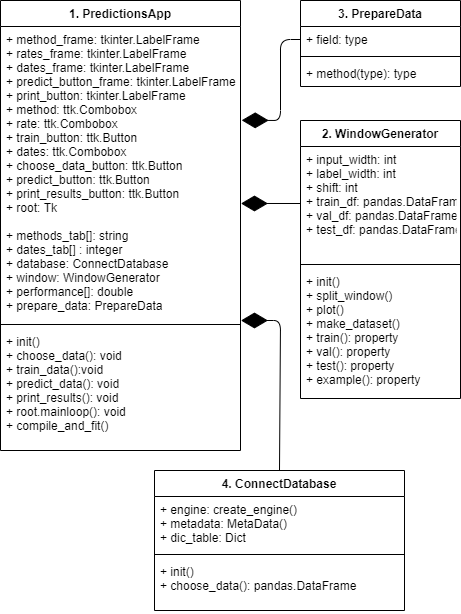

The diagram above was exported from draw.io. Its source (the exported page's mxGraphModel, read from the mxfile embedded in the PNG):
<mxGraphModel dx="1318" dy="613" grid="1" gridSize="10" guides="1" tooltips="1" connect="1" arrows="1" fold="1" page="1" pageScale="1" pageWidth="827" pageHeight="1169" math="0" shadow="0">
  <root>
    <mxCell id="0" />
    <mxCell id="1" parent="0" />
    <mxCell id="fwVTn3Sa_nJIh9rapPpe-1" value="1. PredictionsApp" style="swimlane;fontStyle=1;align=center;verticalAlign=top;childLayout=stackLayout;horizontal=1;startSize=26;horizontalStack=0;resizeParent=1;resizeParentMax=0;resizeLast=0;collapsible=1;marginBottom=0;" vertex="1" parent="1">
      <mxGeometry x="20" y="20" width="240" height="450" as="geometry" />
    </mxCell>
    <mxCell id="fwVTn3Sa_nJIh9rapPpe-2" value="+ method_frame: tkinter.LabelFrame&#10;+ rates_frame: tkinter.LabelFrame&#10;+ dates_frame: tkinter.LabelFrame&#10;+ predict_button_frame: tkinter.LabelFrame&#10;+ print_button: tkinter.LabelFrame&#10;+ method: ttk.Combobox&#10;+ rate: ttk.Combobox&#10;+ train_button: ttk.Button&#10;+ dates: ttk.Combobox&#10;+ choose_data_button: ttk.Button&#10;+ predict_button: ttk.Button&#10;+ print_results_button: ttk.Button&#10;+ root: Tk&#10;&#10;+ methods_tab[]: string&#10;+ dates_tab[] : integer&#10;+ database: ConnectDatabase&#10;+ window: WindowGenerator&#10;+ performance[]: double&#10;+ prepare_data: PrepareData&#10;&#10;" style="text;strokeColor=none;fillColor=none;align=left;verticalAlign=top;spacingLeft=4;spacingRight=4;overflow=hidden;rotatable=0;points=[[0,0.5],[1,0.5]];portConstraint=eastwest;" vertex="1" parent="fwVTn3Sa_nJIh9rapPpe-1">
      <mxGeometry y="26" width="240" height="294" as="geometry" />
    </mxCell>
    <mxCell id="fwVTn3Sa_nJIh9rapPpe-3" value="" style="line;strokeWidth=1;fillColor=none;align=left;verticalAlign=middle;spacingTop=-1;spacingLeft=3;spacingRight=3;rotatable=0;labelPosition=right;points=[];portConstraint=eastwest;" vertex="1" parent="fwVTn3Sa_nJIh9rapPpe-1">
      <mxGeometry y="320" width="240" height="8" as="geometry" />
    </mxCell>
    <mxCell id="fwVTn3Sa_nJIh9rapPpe-4" value="+ init()&#10;+ choose_data(): void&#10;+ train_data():void&#10;+ predict_data(): void&#10;+ print_results(): void&#10;+ root.mainloop(): void&#10;+ compile_and_fit()" style="text;strokeColor=none;fillColor=none;align=left;verticalAlign=top;spacingLeft=4;spacingRight=4;overflow=hidden;rotatable=0;points=[[0,0.5],[1,0.5]];portConstraint=eastwest;" vertex="1" parent="fwVTn3Sa_nJIh9rapPpe-1">
      <mxGeometry y="328" width="240" height="122" as="geometry" />
    </mxCell>
    <mxCell id="fwVTn3Sa_nJIh9rapPpe-5" value="2. WindowGenerator" style="swimlane;fontStyle=1;align=center;verticalAlign=top;childLayout=stackLayout;horizontal=1;startSize=26;horizontalStack=0;resizeParent=1;resizeParentMax=0;resizeLast=0;collapsible=1;marginBottom=0;" vertex="1" parent="1">
      <mxGeometry x="320" y="140" width="160" height="278" as="geometry" />
    </mxCell>
    <mxCell id="fwVTn3Sa_nJIh9rapPpe-6" value="+ input_width: int&#10;+ label_width: int&#10;+ shift: int&#10;+ train_df: pandas.DataFrame&#10;+ val_df: pandas.DataFrame&#10;+ test_df: pandas.DataFrame" style="text;strokeColor=none;fillColor=none;align=left;verticalAlign=top;spacingLeft=4;spacingRight=4;overflow=hidden;rotatable=0;points=[[0,0.5],[1,0.5]];portConstraint=eastwest;" vertex="1" parent="fwVTn3Sa_nJIh9rapPpe-5">
      <mxGeometry y="26" width="160" height="114" as="geometry" />
    </mxCell>
    <mxCell id="fwVTn3Sa_nJIh9rapPpe-7" value="" style="line;strokeWidth=1;fillColor=none;align=left;verticalAlign=middle;spacingTop=-1;spacingLeft=3;spacingRight=3;rotatable=0;labelPosition=right;points=[];portConstraint=eastwest;" vertex="1" parent="fwVTn3Sa_nJIh9rapPpe-5">
      <mxGeometry y="140" width="160" height="8" as="geometry" />
    </mxCell>
    <mxCell id="fwVTn3Sa_nJIh9rapPpe-8" value="+ init()&#10;+ split_window()&#10;+ plot()&#10;+ make_dataset()&#10;+ train(): property&#10;+ val(): property&#10;+ test(): property&#10;+ example(): property" style="text;strokeColor=none;fillColor=none;align=left;verticalAlign=top;spacingLeft=4;spacingRight=4;overflow=hidden;rotatable=0;points=[[0,0.5],[1,0.5]];portConstraint=eastwest;" vertex="1" parent="fwVTn3Sa_nJIh9rapPpe-5">
      <mxGeometry y="148" width="160" height="130" as="geometry" />
    </mxCell>
    <mxCell id="fwVTn3Sa_nJIh9rapPpe-9" value="3. PrepareData" style="swimlane;fontStyle=1;align=center;verticalAlign=top;childLayout=stackLayout;horizontal=1;startSize=26;horizontalStack=0;resizeParent=1;resizeParentMax=0;resizeLast=0;collapsible=1;marginBottom=0;" vertex="1" parent="1">
      <mxGeometry x="320" y="20" width="160" height="86" as="geometry" />
    </mxCell>
    <mxCell id="fwVTn3Sa_nJIh9rapPpe-10" value="+ field: type" style="text;strokeColor=none;fillColor=none;align=left;verticalAlign=top;spacingLeft=4;spacingRight=4;overflow=hidden;rotatable=0;points=[[0,0.5],[1,0.5]];portConstraint=eastwest;" vertex="1" parent="fwVTn3Sa_nJIh9rapPpe-9">
      <mxGeometry y="26" width="160" height="26" as="geometry" />
    </mxCell>
    <mxCell id="fwVTn3Sa_nJIh9rapPpe-11" value="" style="line;strokeWidth=1;fillColor=none;align=left;verticalAlign=middle;spacingTop=-1;spacingLeft=3;spacingRight=3;rotatable=0;labelPosition=right;points=[];portConstraint=eastwest;" vertex="1" parent="fwVTn3Sa_nJIh9rapPpe-9">
      <mxGeometry y="52" width="160" height="8" as="geometry" />
    </mxCell>
    <mxCell id="fwVTn3Sa_nJIh9rapPpe-12" value="+ method(type): type" style="text;strokeColor=none;fillColor=none;align=left;verticalAlign=top;spacingLeft=4;spacingRight=4;overflow=hidden;rotatable=0;points=[[0,0.5],[1,0.5]];portConstraint=eastwest;" vertex="1" parent="fwVTn3Sa_nJIh9rapPpe-9">
      <mxGeometry y="60" width="160" height="26" as="geometry" />
    </mxCell>
    <mxCell id="fwVTn3Sa_nJIh9rapPpe-13" value="4. ConnectDatabase" style="swimlane;fontStyle=1;align=center;verticalAlign=top;childLayout=stackLayout;horizontal=1;startSize=26;horizontalStack=0;resizeParent=1;resizeParentMax=0;resizeLast=0;collapsible=1;marginBottom=0;" vertex="1" parent="1">
      <mxGeometry x="174" y="490" width="250" height="140" as="geometry" />
    </mxCell>
    <mxCell id="fwVTn3Sa_nJIh9rapPpe-14" value="+ engine: create_engine()&#10;+ metadata: MetaData()&#10;+ dic_table: Dict" style="text;strokeColor=none;fillColor=none;align=left;verticalAlign=top;spacingLeft=4;spacingRight=4;overflow=hidden;rotatable=0;points=[[0,0.5],[1,0.5]];portConstraint=eastwest;" vertex="1" parent="fwVTn3Sa_nJIh9rapPpe-13">
      <mxGeometry y="26" width="250" height="54" as="geometry" />
    </mxCell>
    <mxCell id="fwVTn3Sa_nJIh9rapPpe-15" value="" style="line;strokeWidth=1;fillColor=none;align=left;verticalAlign=middle;spacingTop=-1;spacingLeft=3;spacingRight=3;rotatable=0;labelPosition=right;points=[];portConstraint=eastwest;" vertex="1" parent="fwVTn3Sa_nJIh9rapPpe-13">
      <mxGeometry y="80" width="250" height="8" as="geometry" />
    </mxCell>
    <mxCell id="fwVTn3Sa_nJIh9rapPpe-16" value="+ init()&#10;+ choose_data(): pandas.DataFrame" style="text;strokeColor=none;fillColor=none;align=left;verticalAlign=top;spacingLeft=4;spacingRight=4;overflow=hidden;rotatable=0;points=[[0,0.5],[1,0.5]];portConstraint=eastwest;" vertex="1" parent="fwVTn3Sa_nJIh9rapPpe-13">
      <mxGeometry y="88" width="250" height="52" as="geometry" />
    </mxCell>
    <mxCell id="fwVTn3Sa_nJIh9rapPpe-17" value="" style="endArrow=diamondThin;endFill=1;endSize=24;html=1;exitX=0;exitY=0.5;exitDx=0;exitDy=0;entryX=1.002;entryY=0.602;entryDx=0;entryDy=0;entryPerimeter=0;" edge="1" parent="1" source="fwVTn3Sa_nJIh9rapPpe-6" target="fwVTn3Sa_nJIh9rapPpe-2">
      <mxGeometry width="160" relative="1" as="geometry">
        <mxPoint x="310" y="250" as="sourcePoint" />
        <mxPoint x="470" y="250" as="targetPoint" />
      </mxGeometry>
    </mxCell>
    <mxCell id="fwVTn3Sa_nJIh9rapPpe-20" value="" style="endArrow=diamondThin;endFill=1;endSize=24;html=1;entryX=1.005;entryY=0.319;entryDx=0;entryDy=0;exitX=0;exitY=0.5;exitDx=0;exitDy=0;entryPerimeter=0;" edge="1" parent="1" source="fwVTn3Sa_nJIh9rapPpe-10" target="fwVTn3Sa_nJIh9rapPpe-2">
      <mxGeometry width="160" relative="1" as="geometry">
        <mxPoint x="390" y="520" as="sourcePoint" />
        <mxPoint x="300" y="350.002" as="targetPoint" />
        <Array as="points">
          <mxPoint x="300" y="59" />
          <mxPoint x="300" y="140" />
        </Array>
      </mxGeometry>
    </mxCell>
    <mxCell id="fwVTn3Sa_nJIh9rapPpe-21" value="" style="endArrow=diamondThin;endFill=1;endSize=24;html=1;exitX=0.5;exitY=0;exitDx=0;exitDy=0;entryX=1.002;entryY=0.888;entryDx=0;entryDy=0;entryPerimeter=0;" edge="1" parent="1" source="fwVTn3Sa_nJIh9rapPpe-13">
      <mxGeometry width="160" relative="1" as="geometry">
        <mxPoint x="350" y="341.93" as="sourcePoint" />
        <mxPoint x="260.48" y="340.002" as="targetPoint" />
        <Array as="points">
          <mxPoint x="300" y="340" />
        </Array>
      </mxGeometry>
    </mxCell>
  </root>
</mxGraphModel>